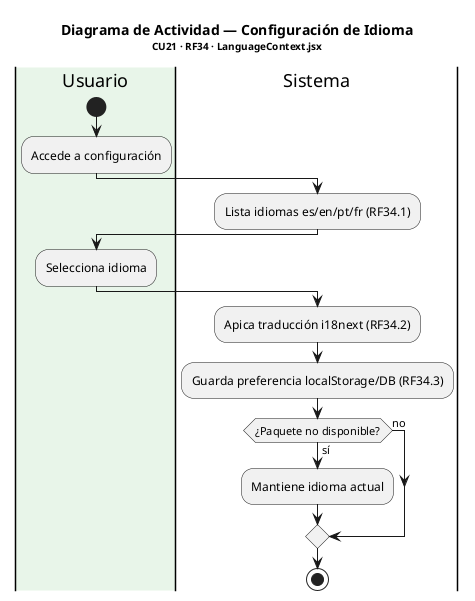

The diagram above was rendered by PlantUML. Its source (embedded in the PNG):
@startuml Actividad_ConfigIdioma
title <b>Diagrama de Actividad — Configuración de Idioma</b>\n<size:10>CU21 · RF34 · LanguageContext.jsx</size>

|#E8F5E9|Usuario|
start
:Accede a configuración;
|Sistema|
:Lista idiomas es/en/pt/fr (RF34.1);
|Usuario|
:Selecciona idioma;
|Sistema|
:Apica traducción i18next (RF34.2);
:Guarda preferencia localStorage/DB (RF34.3);
if (¿Paquete no disponible?) then (sí)
  :Mantiene idioma actual;
else (no)
endif
stop
@enduml